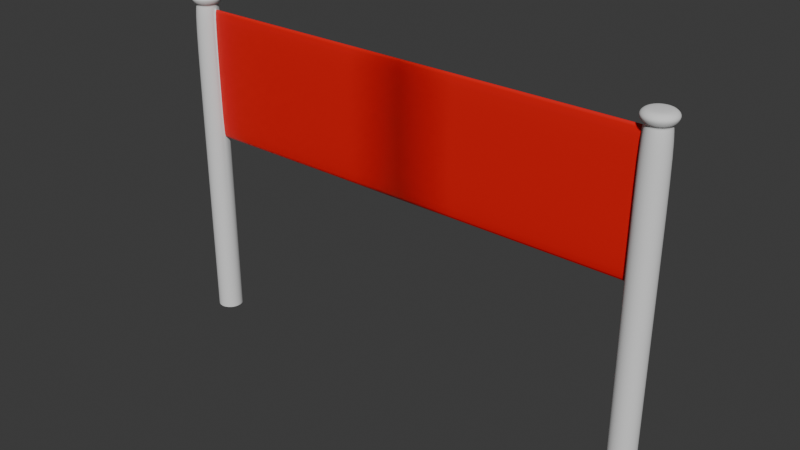 # Source: goal.blend  (saved by Blender 4.1.23; exported with 4.5.12 LTS)
import bpy
from mathutils import Matrix  # noqa: F401  (used for matrix-valued properties, if any)

bpy.ops.wm.read_factory_settings(use_empty=True)
scene = bpy.context.scene
scene.name = 'Scene'

# ---- collections
col_goal = bpy.data.collections.new('Goal'); scene.collection.children.link(col_goal)

# ---- materials (node trees are filled in below, after node groups)
mat_pillar = bpy.data.materials.new('Pillar')
mat_cloth = bpy.data.materials.new('Cloth')
mat_cloth.use_transparent_shadow = False
mat_connector = bpy.data.materials.new('Connector')

# ---- material node trees
mat_cloth.use_nodes = True; mat_cloth.node_tree.nodes.clear()
_N = mat_cloth.node_tree.nodes; _L = mat_cloth.node_tree.links
n0 = _N.new('ShaderNodeBsdfPrincipled'); n0.name = 'Principled BSDF'; n0.location = (10, 300)
n0.inputs[0].default_value = (0.8004, 0.005083, 0.005083, 1.0)
n1 = _N.new('ShaderNodeOutputMaterial'); n1.name = 'Material Output'; n1.location = (300, 300)
_L.new(n0.outputs[0], n1.inputs[0])
n1.is_active_output = True

# ---- world
world_world = bpy.data.worlds.new('World'); scene.world = world_world
world_world.use_nodes = True; world_world.node_tree.nodes.clear()
_N = world_world.node_tree.nodes; _L = world_world.node_tree.links
n0 = _N.new('ShaderNodeOutputWorld'); n0.name = 'World Output'; n0.location = (300, 300)
n1 = _N.new('ShaderNodeBackground'); n1.name = 'Background'; n1.location = (10, 300)
n1.inputs[0].default_value = (0.05088, 0.05088, 0.05088, 1.0)
_L.new(n1.outputs[0], n0.inputs[0])
n0.is_active_output = True
world_world.color = (0.05088, 0.05088, 0.05088)
world_world.use_sun_shadow = False
world_world.sun_shadow_jitter_overblur = 0.0

# ---- meshes
me_cube = bpy.data.meshes.new('Cube')
me_cube.from_pydata([(7.193, 0.1053, 4.793), (7.278, 0.1404, -4.793), (7.167, 0.1529, 4.793), (7.244, 0.2039, -4.793), (7.133, 0.1946, 4.793), (7.198, 0.2595, -4.793), (7.091, 0.2288, 4.793), (7.142, 0.3051, -4.793), (7.044, 0.2542, 4.793), (7.079, 0.3391, -4.793), (6.992, 0.2699, 4.793), (7.01, 0.3599, -4.793), (6.939, 0.2752, 4.793), (6.939, 0.367, -4.793), (7.298, 0.0716, -4.793), (7.208, 0.05369, 4.793), (7.306, -8.254e-09, -4.793), (7.214, -9.451e-09, 4.793), (7.298, -0.0716, -4.793), (7.208, -0.05369, 4.793), (7.278, -0.1404, -4.793), (7.193, -0.1053, 4.793), (7.244, -0.2039, -4.793), (7.167, -0.1529, 4.793), (7.198, -0.2595, -4.793), (7.133, -0.1946, 4.793), (7.142, -0.3051, -4.793), (7.091, -0.2288, 4.793), (7.079, -0.3391, -4.793), (7.044, -0.2542, 4.793), (7.01, -0.3599, -4.793), (6.992, -0.2699, 4.793), (6.939, -0.367, -4.793), (6.939, -0.2752, 4.793), (6.867, -0.3599, -4.793), (6.885, -0.2699, 4.793), (6.798, -0.3391, -4.793), (6.833, -0.2542, 4.793), (6.735, -0.3051, -4.793), (6.786, -0.2288, 4.793), (6.679, -0.2595, -4.793), (6.744, -0.1946, 4.793), (6.633, -0.2039, -4.793), (6.71, -0.1529, 4.793), (6.6, -0.1404, -4.793), (6.684, -0.1053, 4.793), (6.579, -0.0716, -4.793), (6.638, -0.04908, 4.812), (6.572, -8.254e-09, -4.793), (6.632, 0.004249, 4.806), (6.579, 0.0716, -4.793), (6.636, 0.05806, 4.806), (6.6, 0.1404, -4.793), (6.684, 0.1053, 4.793), (6.633, 0.2039, -4.793), (6.71, 0.1529, 4.793), (6.679, 0.2595, -4.793), (6.744, 0.1946, 4.793), (6.735, 0.3051, -4.793), (6.786, 0.2288, 4.793), (6.798, 0.3391, -4.793), (6.833, 0.2542, 4.793), (6.867, 0.3599, -4.793), (6.885, 0.2699, 4.793), (7.142, 0.3051, 0.917), (7.079, 0.3391, 0.917), (7.01, 0.3599, 0.917), (6.939, 0.367, 0.917), (7.198, 0.2595, 0.917), (7.244, 0.2039, 0.917), (7.278, 0.1404, 0.917), (7.298, 0.0716, 0.917), (7.306, -8.254e-09, 0.917), (7.298, -0.0716, 0.917), (7.278, -0.1404, 0.917), (7.244, -0.2039, 0.917), (7.198, -0.2595, 0.917), (7.142, -0.3051, 0.917), (7.079, -0.3391, 0.917), (7.01, -0.3599, 0.917), (6.939, -0.367, 0.917), (6.867, -0.3599, 0.917), (6.798, -0.3391, 0.917), (6.735, -0.3051, 0.917), (6.679, -0.2595, 0.917), (6.633, -0.2039, 0.917), (6.6, -0.1404, 0.917), (6.579, -0.0716, 0.917), (6.572, -8.254e-09, 0.917), (6.579, 0.0716, 0.917), (6.6, 0.1404, 0.917), (6.633, 0.2039, 0.917), (6.679, 0.2595, 0.917), (6.735, 0.3051, 0.917), (6.798, 0.3391, 0.917), (6.867, 0.3599, 0.917), (6.939, 0.367, 4.693), (7.142, 0.3051, 4.693), (7.079, 0.3391, 4.693), (7.01, 0.3599, 4.693), (7.198, 0.2595, 4.693), (7.244, 0.2039, 4.693), (7.278, 0.1404, 4.693), (7.298, 0.0716, 4.693), (7.306, -8.254e-09, 4.693), (7.298, -0.0716, 4.693), (7.278, -0.1404, 4.693), (7.244, -0.2039, 4.693), (7.198, -0.2595, 4.693), (7.142, -0.3051, 4.693), (7.079, -0.3391, 4.693), (7.01, -0.3599, 4.693), (6.939, -0.367, 4.693), (6.867, -0.3599, 4.693), (6.798, -0.3391, 4.693), (6.735, -0.3051, 4.693), (6.679, -0.2595, 4.693), (6.633, -0.2039, 4.693), (6.6, -0.1404, 4.693), (6.623, -0.07574, 4.685), (6.616, -0.004619, 4.677), (6.609, 0.06714, 4.673), (6.6, 0.1404, 4.693), (6.633, 0.2039, 4.693), (6.679, 0.2595, 4.693), (6.735, 0.3051, 4.693), (6.798, 0.3391, 4.693), (6.867, 0.3599, 4.693), (6.591, -0.0716, 4.693), (6.579, -0.0716, 0.917), (6.584, -8.254e-09, 4.693), (6.572, -8.254e-09, 0.917), (6.579, 0.0716, 4.693), (6.579, 0.0716, 0.917), (6.579, -0.0716, 4.693), (6.579, -0.0716, 0.917), (6.572, -8.254e-09, 4.693), (6.572, -8.254e-09, 0.917), (6.579, 0.0716, 4.693), (6.579, 0.0716, 0.917), (6.579, -0.0716, 4.693), (6.579, -0.0716, 0.917), (6.572, -8.254e-09, 4.693), (6.572, -8.254e-09, 0.917), (6.579, 0.0716, 4.693), (6.579, 0.0716, 0.917), (0.0, -0.0716, 4.693), (0.0, -0.0716, 0.917), (0.0, -8.254e-09, 4.693), (0.0, -8.254e-09, 0.917), (0.0, 0.0716, 4.693), (0.0, 0.0716, 0.917), (7.142, 0.3041, 4.849), (7.079, 0.3379, 4.849), (7.01, 0.3587, 4.849), (6.939, 0.3657, 4.849), (7.197, 0.2586, 4.849), (7.243, 0.2032, 4.849), (7.276, 0.1399, 4.849), (7.297, 0.07135, 4.849), (7.304, -1.011e-08, 4.849), (7.297, -0.07135, 4.849), (7.276, -0.1399, 4.849), (7.243, -0.2032, 4.849), (7.197, -0.2586, 4.849), (7.142, -0.3041, 4.849), (7.079, -0.3379, 4.849), (7.01, -0.3587, 4.849), (6.939, -0.3657, 4.849), (6.867, -0.3587, 4.849), (6.799, -0.3379, 4.849), (6.735, -0.3041, 4.849), (6.68, -0.2586, 4.849), (6.634, -0.2032, 4.849), (6.601, -0.1399, 4.849), (6.58, -0.07135, 4.849), (6.573, -1.011e-08, 4.849), (6.58, 0.07135, 4.849), (6.601, 0.1399, 4.849), (6.634, 0.2032, 4.849), (6.68, 0.2586, 4.849), (6.735, 0.3041, 4.849), (6.799, 0.3379, 4.849), (6.867, 0.3587, 4.849), (7.165, 0.3386, 4.914), (7.094, 0.3763, 4.914), (7.018, 0.3994, 4.914), (6.939, 0.4073, 4.914), (7.227, 0.288, 4.914), (7.277, 0.2263, 4.914), (7.315, 0.1559, 4.914), (7.338, 0.07945, 4.914), (7.346, -9.776e-09, 4.914), (7.338, -0.07945, 4.914), (7.315, -0.1559, 4.914), (7.277, -0.2263, 4.914), (7.227, -0.288, 4.914), (7.165, -0.3386, 4.914), (7.094, -0.3763, 4.914), (7.018, -0.3994, 4.914), (6.939, -0.4073, 4.914), (6.859, -0.3994, 4.914), (6.783, -0.3763, 4.914), (6.712, -0.3386, 4.914), (6.651, -0.288, 4.914), (6.6, -0.2263, 4.914), (6.562, -0.1559, 4.914), (6.539, -0.07945, 4.914), (6.531, -9.776e-09, 4.914), (6.539, 0.07945, 4.914), (6.562, 0.1559, 4.914), (6.6, 0.2263, 4.914), (6.651, 0.288, 4.914), (6.712, 0.3386, 4.914), (6.783, 0.3763, 4.914), (6.859, 0.3994, 4.914), (7.179, 0.3593, 4.97), (7.104, 0.3993, 4.97), (7.023, 0.4239, 4.97), (6.939, 0.4322, 4.97), (7.244, 0.3056, 4.97), (7.298, 0.2401, 4.97), (7.338, 0.1654, 4.97), (7.362, 0.08431, 4.97), (7.371, -9.918e-09, 4.97), (7.362, -0.08431, 4.97), (7.338, -0.1654, 4.97), (7.298, -0.2401, 4.97), (7.244, -0.3056, 4.97), (7.179, -0.3593, 4.97), (7.104, -0.3993, 4.97), (7.023, -0.4239, 4.97), (6.939, -0.4322, 4.97), (6.854, -0.4239, 4.97), (6.773, -0.3993, 4.97), (6.698, -0.3593, 4.97), (6.633, -0.3056, 4.97), (6.579, -0.2401, 4.97), (6.539, -0.1654, 4.97), (6.515, -0.08431, 4.97), (6.506, -9.918e-09, 4.97), (6.515, 0.08431, 4.97), (6.539, 0.1654, 4.97), (6.579, 0.2401, 4.97), (6.633, 0.3056, 4.97), (6.698, 0.3593, 4.97), (6.773, 0.3993, 4.97), (6.854, 0.4239, 4.97), (7.179, 0.3593, 5.027), (7.104, 0.3993, 5.027), (7.023, 0.4239, 5.027), (6.939, 0.4322, 5.027), (7.244, 0.3056, 5.027), (7.298, 0.2401, 5.027), (7.338, 0.1654, 5.027), (7.362, 0.08431, 5.027), (7.371, -9.918e-09, 5.027), (7.362, -0.08431, 5.027), (7.338, -0.1654, 5.027), (7.298, -0.2401, 5.027), (7.244, -0.3056, 5.027), (7.179, -0.3593, 5.027), (7.104, -0.3993, 5.027), (7.023, -0.4239, 5.027), (6.939, -0.4322, 5.027), (6.854, -0.4239, 5.027), (6.773, -0.3993, 5.027), (6.698, -0.3593, 5.027), (6.633, -0.3056, 5.027), (6.579, -0.2401, 5.027), (6.539, -0.1654, 5.027), (6.515, -0.08431, 5.027), (6.506, -9.918e-09, 5.027), (6.515, 0.08431, 5.027), (6.539, 0.1654, 5.027), (6.579, 0.2401, 5.027), (6.633, 0.3056, 5.027), (6.698, 0.3593, 5.027), (6.773, 0.3993, 5.027), (6.854, 0.4239, 5.027), (7.152, 0.3197, 5.092), (7.086, 0.3552, 5.092), (7.014, 0.3771, 5.092), (6.939, 0.3845, 5.092), (7.21, 0.2719, 5.092), (7.258, 0.2136, 5.092), (7.294, 0.1471, 5.092), (7.316, 0.07501, 5.092), (7.323, -9.44e-09, 5.092), (7.316, -0.07501, 5.092), (7.294, -0.1471, 5.092), (7.258, -0.2136, 5.092), (7.21, -0.2719, 5.092), (7.152, -0.3197, 5.092), (7.086, -0.3552, 5.092), (7.014, -0.3771, 5.092), (6.939, -0.3845, 5.092), (6.864, -0.3771, 5.092), (6.791, -0.3552, 5.092), (6.725, -0.3197, 5.092), (6.667, -0.2719, 5.092), (6.619, -0.2136, 5.092), (6.583, -0.1471, 5.092), (6.561, -0.07501, 5.092), (6.554, -9.44e-09, 5.092), (6.561, 0.07501, 5.092), (6.583, 0.1471, 5.092), (6.619, 0.2136, 5.092), (6.667, 0.2719, 5.092), (6.725, 0.3197, 5.092), (6.791, 0.3552, 5.092), (6.864, 0.3771, 5.092), (7.086, 0.22, 5.154), (7.04, 0.2445, 5.154), (6.99, 0.2595, 5.154), (6.939, 0.2646, 5.154), (7.126, 0.1871, 5.154), (7.159, 0.147, 5.154), (7.183, 0.1013, 5.154), (7.198, 0.05162, 5.154), (7.203, -5.044e-09, 5.154), (7.198, -0.05162, 5.154), (7.183, -0.1013, 5.154), (7.159, -0.147, 5.154), (7.126, -0.1871, 5.154), (7.086, -0.22, 5.154), (7.04, -0.2445, 5.154), (6.99, -0.2595, 5.154), (6.939, -0.2646, 5.154), (6.887, -0.2595, 5.154), (6.837, -0.2445, 5.154), (6.792, -0.22, 5.154), (6.751, -0.1871, 5.154), (6.719, -0.147, 5.154), (6.694, -0.1013, 5.154), (6.679, -0.05162, 5.154), (6.674, -5.044e-09, 5.154), (6.679, 0.05162, 5.154), (6.694, 0.1013, 5.154), (6.719, 0.147, 5.154), (6.751, 0.1871, 5.154), (6.792, 0.22, 5.154), (6.837, 0.2445, 5.154), (6.887, 0.2595, 5.154)], [], [(99, 10, 8, 98), (96, 12, 10, 99), (98, 8, 6, 97), (97, 6, 4, 100), (100, 4, 2, 101), (101, 2, 0, 102), (102, 0, 15, 103), (103, 15, 17, 104), (104, 17, 19, 105), (105, 19, 21, 106), (106, 21, 23, 107), (107, 23, 25, 108), (108, 25, 27, 109), (109, 27, 29, 110), (110, 29, 31, 111), (111, 31, 33, 112), (112, 33, 35, 113), (113, 35, 37, 114), (114, 37, 39, 115), (115, 39, 41, 116), (116, 41, 43, 117), (117, 43, 45, 118), (118, 45, 47, 119), (119, 47, 49, 120), (120, 49, 51, 121), (121, 51, 53, 122), (122, 53, 55, 123), (123, 55, 57, 124), (124, 57, 59, 125), (125, 59, 61, 126), (126, 61, 63, 127), (127, 63, 12, 96), (37, 35, 169, 170), (62, 95, 67, 13), (60, 94, 95, 62), (58, 93, 94, 60), (56, 92, 93, 58), (54, 91, 92, 56), (52, 90, 91, 54), (50, 89, 90, 52), (48, 88, 89, 50), (46, 87, 88, 48), (44, 86, 87, 46), (42, 85, 86, 44), (40, 84, 85, 42), (38, 83, 84, 40), (36, 82, 83, 38), (34, 81, 82, 36), (32, 80, 81, 34), (30, 79, 80, 32), (28, 78, 79, 30), (26, 77, 78, 28), (24, 76, 77, 26), (22, 75, 76, 24), (20, 74, 75, 22), (18, 73, 74, 20), (16, 72, 73, 18), (14, 71, 72, 16), (1, 70, 71, 14), (3, 69, 70, 1), (5, 68, 69, 3), (7, 64, 68, 5), (9, 65, 64, 7), (13, 67, 66, 11), (11, 66, 65, 9), (95, 127, 96, 67), (94, 126, 127, 95), (93, 125, 126, 94), (92, 124, 125, 93), (91, 123, 124, 92), (90, 122, 123, 91), (89, 121, 122, 90), (120, 121, 132, 130), (89, 88, 131, 133), (86, 118, 119, 87), (85, 117, 118, 86), (84, 116, 117, 85), (83, 115, 116, 84), (82, 114, 115, 83), (81, 113, 114, 82), (80, 112, 113, 81), (79, 111, 112, 80), (78, 110, 111, 79), (77, 109, 110, 78), (76, 108, 109, 77), (75, 107, 108, 76), (74, 106, 107, 75), (73, 105, 106, 74), (72, 104, 105, 73), (71, 103, 104, 72), (70, 102, 103, 71), (69, 101, 102, 70), (68, 100, 101, 69), (64, 97, 100, 68), (65, 98, 97, 64), (67, 96, 99, 66), (66, 99, 98, 65), (131, 129, 135, 137), (128, 130, 136, 134), (88, 87, 129, 131), (119, 120, 130, 128), (121, 89, 133, 132), (87, 119, 128, 129), (139, 137, 143, 145), (136, 138, 144, 142), (132, 133, 139, 138), (129, 128, 134, 135), (130, 132, 138, 136), (133, 131, 137, 139), (143, 141, 147, 149), (140, 142, 148, 146), (134, 136, 142, 140), (137, 135, 141, 143), (138, 139, 145, 144), (135, 134, 140, 141), (149, 148, 150, 151), (147, 146, 148, 149), (144, 145, 151, 150), (141, 140, 146, 147), (142, 144, 150, 148), (145, 143, 149, 151), (179, 178, 210, 211), (55, 53, 178, 179), (2, 4, 156, 157), (29, 27, 165, 166), (47, 45, 174, 175), (12, 63, 183, 155), (6, 8, 153, 152), (21, 19, 161, 162), (39, 37, 170, 171), (57, 55, 179, 180), (0, 2, 157, 158), (31, 29, 166, 167), (49, 47, 175, 176), (8, 10, 154, 153), (23, 21, 162, 163), (41, 39, 171, 172), (59, 57, 180, 181), (15, 0, 158, 159), (33, 31, 167, 168), (51, 49, 176, 177), (25, 23, 163, 164), (43, 41, 172, 173), (61, 59, 181, 182), (10, 12, 155, 154), (17, 15, 159, 160), (35, 33, 168, 169), (53, 51, 177, 178), (4, 6, 152, 156), (27, 25, 164, 165), (45, 43, 173, 174), (63, 61, 182, 183), (19, 17, 160, 161), (186, 187, 219, 218), (166, 165, 197, 198), (152, 153, 185, 184), (180, 179, 211, 212), (167, 166, 198, 199), (153, 154, 186, 185), (181, 180, 212, 213), (168, 167, 199, 200), (154, 155, 187, 186), (182, 181, 213, 214), (169, 168, 200, 201), (156, 152, 184, 188), (183, 182, 214, 215), (170, 169, 201, 202), (157, 156, 188, 189), (155, 183, 215, 187), (171, 170, 202, 203), (158, 157, 189, 190), (172, 171, 203, 204), (159, 158, 190, 191), (173, 172, 204, 205), (160, 159, 191, 192), (174, 173, 205, 206), (161, 160, 192, 193), (175, 174, 206, 207), (162, 161, 193, 194), (176, 175, 207, 208), (163, 162, 194, 195), (177, 176, 208, 209), (164, 163, 195, 196), (178, 177, 209, 210), (165, 164, 196, 197), (222, 221, 253, 254), (214, 213, 245, 246), (201, 200, 232, 233), (188, 184, 216, 220), (215, 214, 246, 247), (202, 201, 233, 234), (189, 188, 220, 221), (187, 215, 247, 219), (203, 202, 234, 235), (190, 189, 221, 222), (204, 203, 235, 236), (191, 190, 222, 223), (205, 204, 236, 237), (192, 191, 223, 224), (206, 205, 237, 238), (193, 192, 224, 225), (207, 206, 238, 239), (194, 193, 225, 226), (208, 207, 239, 240), (195, 194, 226, 227), (209, 208, 240, 241), (196, 195, 227, 228), (210, 209, 241, 242), (197, 196, 228, 229), (211, 210, 242, 243), (198, 197, 229, 230), (184, 185, 217, 216), (212, 211, 243, 244), (199, 198, 230, 231), (185, 186, 218, 217), (213, 212, 244, 245), (200, 199, 231, 232), (257, 256, 288, 289), (236, 235, 267, 268), (223, 222, 254, 255), (237, 236, 268, 269), (224, 223, 255, 256), (238, 237, 269, 270), (225, 224, 256, 257), (239, 238, 270, 271), (226, 225, 257, 258), (240, 239, 271, 272), (227, 226, 258, 259), (241, 240, 272, 273), (228, 227, 259, 260), (242, 241, 273, 274), (229, 228, 260, 261), (243, 242, 274, 275), (230, 229, 261, 262), (216, 217, 249, 248), (244, 243, 275, 276), (231, 230, 262, 263), (217, 218, 250, 249), (245, 244, 276, 277), (232, 231, 263, 264), (218, 219, 251, 250), (246, 245, 277, 278), (233, 232, 264, 265), (220, 216, 248, 252), (247, 246, 278, 279), (234, 233, 265, 266), (221, 220, 252, 253), (219, 247, 279, 251), (235, 234, 266, 267), (292, 291, 323, 324), (271, 270, 302, 303), (258, 257, 289, 290), (272, 271, 303, 304), (259, 258, 290, 291), (273, 272, 304, 305), (260, 259, 291, 292), (274, 273, 305, 306), (261, 260, 292, 293), (275, 274, 306, 307), (262, 261, 293, 294), (248, 249, 281, 280), (276, 275, 307, 308), (263, 262, 294, 295), (249, 250, 282, 281), (277, 276, 308, 309), (264, 263, 295, 296), (250, 251, 283, 282), (278, 277, 309, 310), (265, 264, 296, 297), (252, 248, 280, 284), (279, 278, 310, 311), (266, 265, 297, 298), (253, 252, 284, 285), (251, 279, 311, 283), (267, 266, 298, 299), (254, 253, 285, 286), (268, 267, 299, 300), (255, 254, 286, 287), (269, 268, 300, 301), (256, 255, 287, 288), (270, 269, 301, 302), (313, 314, 315, 343, 342, 341, 340, 339, 338, 337, 336, 335, 334, 333, 332, 331, 330, 329, 328, 327, 326, 325, 324, 323, 322, 321, 320, 319, 318, 317, 316, 312), (306, 305, 337, 338), (293, 292, 324, 325), (307, 306, 338, 339), (294, 293, 325, 326), (280, 281, 313, 312), (308, 307, 339, 340), (295, 294, 326, 327), (281, 282, 314, 313), (309, 308, 340, 341), (296, 295, 327, 328), (282, 283, 315, 314), (310, 309, 341, 342), (297, 296, 328, 329), (284, 280, 312, 316), (311, 310, 342, 343), (298, 297, 329, 330), (285, 284, 316, 317), (283, 311, 343, 315), (299, 298, 330, 331), (286, 285, 317, 318), (300, 299, 331, 332), (287, 286, 318, 319), (301, 300, 332, 333), (288, 287, 319, 320), (302, 301, 333, 334), (289, 288, 320, 321), (303, 302, 334, 335), (290, 289, 321, 322), (304, 303, 335, 336), (291, 290, 322, 323), (305, 304, 336, 337)])
me_cube.polygons.foreach_set('use_smooth', [True] * 313)
me_cube.polygons.foreach_set('material_index', [0, 0, 0, 0, 0, 0, 0, 0, 0, 0, 0, 0, 0, 0, 0, 0, 0, 0, 0, 0, 0, 0, 0, 0, 0, 0, 0, 0, 0, 0, 0, 0, 0, 0, 0, 0, 0, 0, 0, 0, 0, 0, 0, 0, 0, 0, 0, 0, 0, 0, 0, 0, 0, 0, 0, 0, 0, 0, 0, 0, 0, 0, 0, 0, 0, 0, 0, 0, 0, 0, 0, 0, 0, 0, 0, 0, 0, 0, 0, 0, 0, 0, 0, 0, 0, 0, 0, 0, 0, 0, 0, 0, 0, 0, 0, 0, 0, 0, 0, 0, 0, 0, 0, 1, 1, 0, 0, 0, 0, 1, 1, 1, 1, 1, 1, 2, 2, 1, 1, 1, 1, 0, 0, 0, 0, 0, 0, 0, 0, 0, 0, 0, 0, 0, 0, 0, 0, 0, 0, 0, 0, 0, 0, 0, 0, 0, 0, 0, 0, 0, 0, 0, 0, 0, 0, 0, 0, 0, 0, 0, 0, 0, 0, 0, 0, 0, 0, 0, 0, 0, 0, 0, 0, 0, 0, 0, 0, 0, 0, 0, 0, 0, 0, 0, 0, 0, 0, 0, 0, 0, 0, 0, 0, 0, 0, 0, 0, 0, 0, 0, 0, 0, 0, 0, 0, 0, 0, 0, 0, 0, 0, 0, 0, 0, 0, 0, 0, 0, 0, 0, 0, 0, 0, 0, 0, 0, 0, 0, 0, 0, 0, 0, 0, 0, 0, 0, 0, 0, 0, 0, 0, 0, 0, 0, 0, 0, 0, 0, 0, 0, 0, 0, 0, 0, 0, 0, 0, 0, 0, 0, 0, 0, 0, 0, 0, 0, 0, 0, 0, 0, 0, 0, 0, 0, 0, 0, 0, 0, 0, 0, 0, 0, 0, 0, 0, 0, 0, 0, 0, 0, 0, 0, 0, 0, 0, 0, 0, 0, 0, 0, 0, 0, 0, 0, 0, 0, 0, 0, 0, 0, 0, 0, 0])
_uv = me_cube.uv_layers.new(name='UVMap')
_uv.uv.foreach_set('vector', [1.0, 0.9948, 1.0, 1.0, 0.9688, 1.0, 0.9688, 0.9948, 0.9688, 0.9948, 0.9688, 1.0, 0.9375, 1.0, 0.9375, 0.9948, 0.9375, 0.9948, 0.9375, 1.0, 0.9062, 1.0, 0.9062, 0.9948, 0.9062, 0.9948, 0.9062, 1.0, 0.875, 1.0, 0.875, 0.9948, 0.875, 0.9948, 0.875, 1.0, 0.8438, 1.0, 0.8438, 0.9948, 0.8438, 0.9948, 0.8438, 1.0, 0.8125, 1.0, 0.8125, 0.9948, 0.8125, 0.9948, 0.8125, 1.0, 0.7812, 1.0, 0.7812, 0.9948, 0.7812, 0.9948, 0.7812, 1.0, 0.75, 1.0, 0.75, 0.9948, 0.75, 0.9948, 0.75, 1.0, 0.7188, 1.0, 0.7188, 0.9948, 0.7188, 0.9948, 0.7188, 1.0, 0.6875, 1.0, 0.6875, 0.9948, 0.6875, 0.9948, 0.6875, 1.0, 0.6562, 1.0, 0.6562, 0.9948, 0.6562, 0.9948, 0.6562, 1.0, 0.625, 1.0, 0.625, 0.9948, 0.625, 0.9948, 0.625, 1.0, 0.5938, 1.0, 0.5938, 0.9948, 0.5938, 0.9948, 0.5938, 1.0, 0.5625, 1.0, 0.5625, 0.9948, 0.5625, 0.9948, 0.5625, 1.0, 0.5312, 1.0, 0.5312, 0.9948, 0.5312, 0.9948, 0.5312, 1.0, 0.5, 1.0, 0.5, 0.9948, 0.5, 0.9948, 0.5, 1.0, 0.4688, 1.0, 0.4688, 0.9948, 0.4688, 0.9948, 0.4688, 1.0, 0.4375, 1.0, 0.4375, 0.9948, 0.4375, 0.9948, 0.4375, 1.0, 0.4062, 1.0, 0.4062, 0.9948, 0.4062, 0.9948, 0.4062, 1.0, 0.375, 1.0, 0.375, 0.9948, 0.375, 0.9948, 0.375, 1.0, 0.3438, 1.0, 0.3438, 0.9948, 0.3438, 0.9948, 0.3438, 1.0, 0.3125, 1.0, 0.3125, 0.9948, 0.3125, 0.9948, 0.3125, 1.0, 0.2812, 1.0, 0.2812, 0.9948, 0.2812, 0.9948, 0.2812, 1.0, 0.25, 1.0, 0.25, 0.9948, 0.25, 0.9948, 0.25, 1.0, 0.2188, 1.0, 0.2188, 0.9948, 0.2188, 0.9948, 0.2188, 1.0, 0.1875, 1.0, 0.1875, 0.9948, 0.1875, 0.9948, 0.1875, 1.0, 0.1562, 1.0, 0.1562, 0.9948, 0.1562, 0.9948, 0.1562, 1.0, 0.125, 1.0, 0.125, 0.9948, 0.125, 0.9948, 0.125, 1.0, 0.09375, 1.0, 0.09375, 0.9948, 0.09375, 0.9948, 0.09375, 1.0, 0.0625, 1.0, 0.0625, 0.9948, 0.0625, 0.9948, 0.0625, 1.0, 0.03125, 1.0, 0.03125, 0.9948, 0.03125, 0.9948, 0.03125, 1.0, 0.0, 1.0, 0.0, 0.9948, 0.4375, 1.0, 0.4688, 1.0, 0.4688, 1.0, 0.4375, 1.0, 0.03125, 0.5, 0.03125, 0.7978, 0.0, 0.7978, 0.0, 0.5, 0.0625, 0.5, 0.0625, 0.7978, 0.03125, 0.7978, 0.03125, 0.5, 0.09375, 0.5, 0.09375, 0.7978, 0.0625, 0.7978, 0.0625, 0.5, 0.125, 0.5, 0.125, 0.7978, 0.09375, 0.7978, 0.09375, 0.5, 0.1562, 0.5, 0.1562, 0.7978, 0.125, 0.7978, 0.125, 0.5, 0.1875, 0.5, 0.1875, 0.7978, 0.1562, 0.7978, 0.1562, 0.5, 0.2188, 0.5, 0.2188, 0.7978, 0.1875, 0.7978, 0.1875, 0.5, 0.25, 0.5, 0.25, 0.7978, 0.2188, 0.7978, 0.2188, 0.5, 0.2812, 0.5, 0.2812, 0.7978, 0.25, 0.7978, 0.25, 0.5, 0.3125, 0.5, 0.3125, 0.7978, 0.2812, 0.7978, 0.2812, 0.5, 0.3438, 0.5, 0.3438, 0.7978, 0.3125, 0.7978, 0.3125, 0.5, 0.375, 0.5, 0.375, 0.7978, 0.3438, 0.7978, 0.3438, 0.5, 0.4062, 0.5, 0.4062, 0.7978, 0.375, 0.7978, 0.375, 0.5, 0.4375, 0.5, 0.4375, 0.7978, 0.4062, 0.7978, 0.4062, 0.5, 0.4688, 0.5, 0.4688, 0.7978, 0.4375, 0.7978, 0.4375, 0.5, 0.5, 0.5, 0.5, 0.7978, 0.4688, 0.7978, 0.4688, 0.5, 0.5312, 0.5, 0.5312, 0.7978, 0.5, 0.7978, 0.5, 0.5, 0.5625, 0.5, 0.5625, 0.7978, 0.5312, 0.7978, 0.5312, 0.5, 0.5938, 0.5, 0.5938, 0.7978, 0.5625, 0.7978, 0.5625, 0.5, 0.625, 0.5, 0.625, 0.7978, 0.5938, 0.7978, 0.5938, 0.5, 0.6562, 0.5, 0.6562, 0.7978, 0.625, 0.7978, 0.625, 0.5, 0.6875, 0.5, 0.6875, 0.7978, 0.6562, 0.7978, 0.6562, 0.5, 0.7188, 0.5, 0.7188, 0.7978, 0.6875, 0.7978, 0.6875, 0.5, 0.75, 0.5, 0.75, 0.7978, 0.7188, 0.7978, 0.7188, 0.5, 0.7812, 0.5, 0.7812, 0.7978, 0.75, 0.7978, 0.75, 0.5, 0.8125, 0.5, 0.8125, 0.7978, 0.7812, 0.7978, 0.7812, 0.5, 0.8438, 0.5, 0.8437, 0.7978, 0.8125, 0.7978, 0.8125, 0.5, 0.875, 0.5, 0.875, 0.7978, 0.8437, 0.7978, 0.8438, 0.5, 0.9062, 0.5, 0.9062, 0.7978, 0.875, 0.7978, 0.875, 0.5, 0.9375, 0.5, 0.9375, 0.7978, 0.9062, 0.7978, 0.9062, 0.5, 0.9688, 0.5, 0.9688, 0.7978, 0.9375, 0.7978, 0.9375, 0.5, 1.0, 0.5, 1.0, 0.7978, 0.9687, 0.7978, 0.9688, 0.5, 0.03125, 0.7978, 0.03125, 0.9948, 0.0, 0.9948, 0.0, 0.7978, 0.0625, 0.7978, 0.0625, 0.9948, 0.03125, 0.9948, 0.03125, 0.7978, 0.09375, 0.7978, 0.09375, 0.9948, 0.0625, 0.9948, 0.0625, 0.7978, 0.125, 0.7978, 0.125, 0.9948, 0.09375, 0.9948, 0.09375, 0.7978, 0.1562, 0.7978, 0.1562, 0.9948, 0.125, 0.9948, 0.125, 0.7978, 0.1875, 0.7978, 0.1875, 0.9948, 0.1562, 0.9948, 0.1562, 0.7978, 0.2188, 0.7978, 0.2188, 0.9948, 0.1875, 0.9948, 0.1875, 0.7978, 0.25, 0.9948, 0.2188, 0.9948, 0.2188, 0.9948, 0.25, 0.9948, 0.2188, 0.7978, 0.25, 0.7978, 0.25, 0.7978, 0.2188, 0.7978, 0.3125, 0.7978, 0.3125, 0.9948, 0.2812, 0.9948, 0.2812, 0.7978, 0.3438, 0.7978, 0.3438, 0.9948, 0.3125, 0.9948, 0.3125, 0.7978, 0.375, 0.7978, 0.375, 0.9948, 0.3438, 0.9948, 0.3438, 0.7978, 0.4062, 0.7978, 0.4062, 0.9948, 0.375, 0.9948, 0.375, 0.7978, 0.4375, 0.7978, 0.4375, 0.9948, 0.4062, 0.9948, 0.4062, 0.7978, 0.4688, 0.7978, 0.4688, 0.9948, 0.4375, 0.9948, 0.4375, 0.7978, 0.5, 0.7978, 0.5, 0.9948, 0.4688, 0.9948, 0.4688, 0.7978, 0.5312, 0.7978, 0.5312, 0.9948, 0.5, 0.9948, 0.5, 0.7978, 0.5625, 0.7978, 0.5625, 0.9948, 0.5312, 0.9948, 0.5312, 0.7978, 0.5938, 0.7978, 0.5938, 0.9948, 0.5625, 0.9948, 0.5625, 0.7978, 0.625, 0.7978, 0.625, 0.9948, 0.5938, 0.9948, 0.5938, 0.7978, 0.6562, 0.7978, 0.6562, 0.9948, 0.625, 0.9948, 0.625, 0.7978, 0.6875, 0.7978, 0.6875, 0.9948, 0.6562, 0.9948, 0.6562, 0.7978, 0.7188, 0.7978, 0.7188, 0.9948, 0.6875, 0.9948, 0.6875, 0.7978, 0.75, 0.7978, 0.75, 0.9948, 0.7188, 0.9948, 0.7188, 0.7978, 0.7812, 0.7978, 0.7812, 0.9948, 0.75, 0.9948, 0.75, 0.7978, 0.8125, 0.7978, 0.8125, 0.9948, 0.7812, 0.9948, 0.7812, 0.7978, 0.8437, 0.7978, 0.8438, 0.9948, 0.8125, 0.9948, 0.8125, 0.7978, 0.875, 0.7978, 0.875, 0.9948, 0.8438, 0.9948, 0.8437, 0.7978, 0.9062, 0.7978, 0.9062, 0.9948, 0.875, 0.9948, 0.875, 0.7978, 0.9375, 0.7978, 0.9375, 0.9948, 0.9062, 0.9948, 0.9062, 0.7978, 0.9688, 0.7978, 0.9688, 0.9948, 0.9375, 0.9948, 0.9375, 0.7978, 1.0, 0.7978, 1.0, 0.9948, 0.9688, 0.9948, 0.9687, 0.7978, 0.25, 0.7978, 0.2812, 0.7978, 0.2812, 0.7978, 0.25, 0.7978, 0.2812, 0.9948, 0.25, 0.9948, 0.25, 0.9948, 0.2812, 0.9948, 0.25, 0.7978, 0.2812, 0.7978, 0.2812, 0.7978, 0.25, 0.7978, 0.2812, 0.9948, 0.25, 0.9948, 0.25, 0.9948, 0.2812, 0.9948, 0.2188, 0.9948, 0.2188, 0.7978, 0.2188, 0.7978, 0.2188, 0.9948, 0.2812, 0.7978, 0.2812, 0.9948, 0.2812, 0.9948, 0.2812, 0.7978, 0.2188, 0.7978, 0.25, 0.7978, 0.25, 0.7978, 0.2188, 0.7978, 0.25, 0.9948, 0.2188, 0.9948, 0.2188, 0.9948, 0.25, 0.9948, 0.2188, 0.9948, 0.2188, 0.7978, 0.2188, 0.7978, 0.2188, 0.9948, 0.2812, 0.7978, 0.2812, 0.9948, 0.2812, 0.9948, 0.2812, 0.7978, 0.25, 0.9948, 0.2188, 0.9948, 0.2188, 0.9948, 0.25, 0.9948, 0.2188, 0.7978, 0.25, 0.7978, 0.25, 0.7978, 0.2188, 0.7978, 0.25, 0.7978, 0.2812, 0.7978, 0.2812, 0.7978, 0.25, 0.7978, 0.2812, 0.9948, 0.25, 0.9948, 0.25, 0.9948, 0.2812, 0.9948, 0.2812, 0.9948, 0.25, 0.9948, 0.25, 0.9948, 0.2812, 0.9948, 0.25, 0.7978, 0.2812, 0.7978, 0.2812, 0.7978, 0.25, 0.7978, 0.2188, 0.9948, 0.2188, 0.7978, 0.2188, 0.7978, 0.2188, 0.9948, 0.2812, 0.7978, 0.2812, 0.9948, 0.2812, 0.9948, 0.2812, 0.7978, 0.25, 0.7978, 0.25, 0.9948, 0.2188, 0.9948, 0.2188, 0.7978, 0.2812, 0.7978, 0.2812, 0.9948, 0.25, 0.9948, 0.25, 0.7978, 0.2188, 0.9948, 0.2188, 0.7978, 0.2188, 0.7978, 0.2188, 0.9948, 0.2812, 0.7978, 0.2812, 0.9948, 0.2812, 0.9948, 0.2812, 0.7978, 0.25, 0.9948, 0.2188, 0.9948, 0.2188, 0.9948, 0.25, 0.9948, 0.2188, 0.7978, 0.25, 0.7978, 0.25, 0.7978, 0.2188, 0.7978, 0.1562, 1.0, 0.1875, 1.0, 0.1875, 1.0, 0.1562, 1.0, 0.1562, 1.0, 0.1875, 1.0, 0.1875, 1.0, 0.1562, 1.0, 0.8438, 1.0, 0.875, 1.0, 0.875, 1.0, 0.8438, 1.0, 0.5625, 1.0, 0.5938, 1.0, 0.5938, 1.0, 0.5625, 1.0, 0.2812, 1.0, 0.3125, 1.0, 0.3125, 1.0, 0.2812, 1.0, 0.0, 1.0, 0.03125, 1.0, 0.03125, 1.0, 0.0, 1.0, 0.9062, 1.0, 0.9375, 1.0, 0.9375, 1.0, 0.9062, 1.0, 0.6875, 1.0, 0.7188, 1.0, 0.7188, 1.0, 0.6875, 1.0, 0.4062, 1.0, 0.4375, 1.0, 0.4375, 1.0, 0.4062, 1.0, 0.125, 1.0, 0.1562, 1.0, 0.1562, 1.0, 0.125, 1.0, 0.8125, 1.0, 0.8438, 1.0, 0.8438, 1.0, 0.8125, 1.0, 0.5312, 1.0, 0.5625, 1.0, 0.5625, 1.0, 0.5312, 1.0, 0.25, 1.0, 0.2812, 1.0, 0.2812, 1.0, 0.25, 1.0, 0.9688, 1.0, 1.0, 1.0, 1.0, 1.0, 0.9688, 1.0, 0.6562, 1.0, 0.6875, 1.0, 0.6875, 1.0, 0.6562, 1.0, 0.375, 1.0, 0.4062, 1.0, 0.4062, 1.0, 0.375, 1.0, 0.09375, 1.0, 0.125, 1.0, 0.125, 1.0, 0.09375, 1.0, 0.7812, 1.0, 0.8125, 1.0, 0.8125, 1.0, 0.7812, 1.0, 0.5, 1.0, 0.5312, 1.0, 0.5312, 1.0, 0.5, 1.0, 0.2188, 1.0, 0.25, 1.0, 0.25, 1.0, 0.2188, 1.0, 0.625, 1.0, 0.6562, 1.0, 0.6562, 1.0, 0.625, 1.0, 0.3438, 1.0, 0.375, 1.0, 0.375, 1.0, 0.3438, 1.0, 0.0625, 1.0, 0.09375, 1.0, 0.09375, 1.0, 0.0625, 1.0, 0.9375, 1.0, 0.9688, 1.0, 0.9688, 1.0, 0.9375, 1.0, 0.75, 1.0, 0.7812, 1.0, 0.7812, 1.0, 0.75, 1.0, 0.4688, 1.0, 0.5, 1.0, 0.5, 1.0, 0.4688, 1.0, 0.1875, 1.0, 0.2188, 1.0, 0.2188, 1.0, 0.1875, 1.0, 0.875, 1.0, 0.9062, 1.0, 0.9062, 1.0, 0.875, 1.0, 0.5938, 1.0, 0.625, 1.0, 0.625, 1.0, 0.5938, 1.0, 0.3125, 1.0, 0.3438, 1.0, 0.3438, 1.0, 0.3125, 1.0, 0.03125, 1.0, 0.0625, 1.0, 0.0625, 1.0, 0.03125, 1.0, 0.7188, 1.0, 0.75, 1.0, 0.75, 1.0, 0.7188, 1.0, 0.9375, 1.0, 0.9688, 1.0, 0.9688, 1.0, 0.9375, 1.0, 0.5625, 1.0, 0.5938, 1.0, 0.5938, 1.0, 0.5625, 1.0, 0.9062, 1.0, 0.9375, 1.0, 0.9375, 1.0, 0.9062, 1.0, 0.125, 1.0, 0.1562, 1.0, 0.1562, 1.0, 0.125, 1.0, 0.5312, 1.0, 0.5625, 1.0, 0.5625, 1.0, 0.5312, 1.0, 0.9688, 1.0, 1.0, 1.0, 1.0, 1.0, 0.9688, 1.0, 0.09375, 1.0, 0.125, 1.0, 0.125, 1.0, 0.09375, 1.0, 0.5, 1.0, 0.5312, 1.0, 0.5312, 1.0, 0.5, 1.0, 0.9375, 1.0, 0.9688, 1.0, 0.9688, 1.0, 0.9375, 1.0, 0.0625, 1.0, 0.09375, 1.0, 0.09375, 1.0, 0.0625, 1.0, 0.4688, 1.0, 0.5, 1.0, 0.5, 1.0, 0.4688, 1.0, 0.875, 1.0, 0.9062, 1.0, 0.9062, 1.0, 0.875, 1.0, 0.03125, 1.0, 0.0625, 1.0, 0.0625, 1.0, 0.03125, 1.0, 0.4375, 1.0, 0.4688, 1.0, 0.4688, 1.0, 0.4375, 1.0, 0.8438, 1.0, 0.875, 1.0, 0.875, 1.0, 0.8438, 1.0, 0.0, 1.0, 0.03125, 1.0, 0.03125, 1.0, 0.0, 1.0, 0.4062, 1.0, 0.4375, 1.0, 0.4375, 1.0, 0.4062, 1.0, 0.8125, 1.0, 0.8438, 1.0, 0.8438, 1.0, 0.8125, 1.0, 0.375, 1.0, 0.4062, 1.0, 0.4062, 1.0, 0.375, 1.0, 0.7812, 1.0, 0.8125, 1.0, 0.8125, 1.0, 0.7812, 1.0, 0.3438, 1.0, 0.375, 1.0, 0.375, 1.0, 0.3438, 1.0, 0.75, 1.0, 0.7812, 1.0, 0.7812, 1.0, 0.75, 1.0, 0.3125, 1.0, 0.3438, 1.0, 0.3438, 1.0, 0.3125, 1.0, 0.7188, 1.0, 0.75, 1.0, 0.75, 1.0, 0.7188, 1.0, 0.2812, 1.0, 0.3125, 1.0, 0.3125, 1.0, 0.2812, 1.0, 0.6875, 1.0, 0.7188, 1.0, 0.7188, 1.0, 0.6875, 1.0, 0.25, 1.0, 0.2812, 1.0, 0.2812, 1.0, 0.25, 1.0, 0.6562, 1.0, 0.6875, 1.0, 0.6875, 1.0, 0.6562, 1.0, 0.2188, 1.0, 0.25, 1.0, 0.25, 1.0, 0.2188, 1.0, 0.625, 1.0, 0.6562, 1.0, 0.6562, 1.0, 0.625, 1.0, 0.1875, 1.0, 0.2188, 1.0, 0.2188, 1.0, 0.1875, 1.0, 0.5938, 1.0, 0.625, 1.0, 0.625, 1.0, 0.5938, 1.0, 0.8125, 1.0, 0.8438, 1.0, 0.8438, 1.0, 0.8125, 1.0, 0.0625, 1.0, 0.09375, 1.0, 0.09375, 1.0, 0.0625, 1.0, 0.4688, 1.0, 0.5, 1.0, 0.5, 1.0, 0.4688, 1.0, 0.875, 1.0, 0.9062, 1.0, 0.9062, 1.0, 0.875, 1.0, 0.03125, 1.0, 0.0625, 1.0, 0.0625, 1.0, 0.03125, 1.0, 0.4375, 1.0, 0.4688, 1.0, 0.4688, 1.0, 0.4375, 1.0, 0.8438, 1.0, 0.875, 1.0, 0.875, 1.0, 0.8438, 1.0, 0.0, 1.0, 0.03125, 1.0, 0.03125, 1.0, 0.0, 1.0, 0.4062, 1.0, 0.4375, 1.0, 0.4375, 1.0, 0.4062, 1.0, 0.8125, 1.0, 0.8438, 1.0, 0.8438, 1.0, 0.8125, 1.0, 0.375, 1.0, 0.4062, 1.0, 0.4062, 1.0, 0.375, 1.0, 0.7812, 1.0, 0.8125, 1.0, 0.8125, 1.0, 0.7812, 1.0, 0.3438, 1.0, 0.375, 1.0, 0.375, 1.0, 0.3438, 1.0, 0.75, 1.0, 0.7812, 1.0, 0.7812, 1.0, 0.75, 1.0, 0.3125, 1.0, 0.3438, 1.0, 0.3438, 1.0, 0.3125, 1.0, 0.7188, 1.0, 0.75, 1.0, 0.75, 1.0, 0.7188, 1.0, 0.2812, 1.0, 0.3125, 1.0, 0.3125, 1.0, 0.2812, 1.0, 0.6875, 1.0, 0.7188, 1.0, 0.7188, 1.0, 0.6875, 1.0, 0.25, 1.0, 0.2812, 1.0, 0.2812, 1.0, 0.25, 1.0, 0.6562, 1.0, 0.6875, 1.0, 0.6875, 1.0, 0.6562, 1.0, 0.2188, 1.0, 0.25, 1.0, 0.25, 1.0, 0.2188, 1.0, 0.625, 1.0, 0.6562, 1.0, 0.6562, 1.0, 0.625, 1.0, 0.1875, 1.0, 0.2188, 1.0, 0.2188, 1.0, 0.1875, 1.0, 0.5938, 1.0, 0.625, 1.0, 0.625, 1.0, 0.5938, 1.0, 0.1562, 1.0, 0.1875, 1.0, 0.1875, 1.0, 0.1562, 1.0, 0.5625, 1.0, 0.5938, 1.0, 0.5938, 1.0, 0.5625, 1.0, 0.9062, 1.0, 0.9375, 1.0, 0.9375, 1.0, 0.9062, 1.0, 0.125, 1.0, 0.1562, 1.0, 0.1562, 1.0, 0.125, 1.0, 0.5312, 1.0, 0.5625, 1.0, 0.5625, 1.0, 0.5312, 1.0, 0.9688, 1.0, 1.0, 1.0, 1.0, 1.0, 0.9688, 1.0, 0.09375, 1.0, 0.125, 1.0, 0.125, 1.0, 0.09375, 1.0, 0.5, 1.0, 0.5312, 1.0, 0.5312, 1.0, 0.5, 1.0, 0.7188, 1.0, 0.75, 1.0, 0.75, 1.0, 0.7188, 1.0, 0.375, 1.0, 0.4062, 1.0, 0.4062, 1.0, 0.375, 1.0, 0.7812, 1.0, 0.8125, 1.0, 0.8125, 1.0, 0.7812, 1.0, 0.3438, 1.0, 0.375, 1.0, 0.375, 1.0, 0.3438, 1.0, 0.75, 1.0, 0.7812, 1.0, 0.7812, 1.0, 0.75, 1.0, 0.3125, 1.0, 0.3438, 1.0, 0.3438, 1.0, 0.3125, 1.0, 0.7188, 1.0, 0.75, 1.0, 0.75, 1.0, 0.7188, 1.0, 0.2812, 1.0, 0.3125, 1.0, 0.3125, 1.0, 0.2812, 1.0, 0.6875, 1.0, 0.7188, 1.0, 0.7188, 1.0, 0.6875, 1.0, 0.25, 1.0, 0.2812, 1.0, 0.2812, 1.0, 0.25, 1.0, 0.6562, 1.0, 0.6875, 1.0, 0.6875, 1.0, 0.6562, 1.0, 0.2188, 1.0, 0.25, 1.0, 0.25, 1.0, 0.2188, 1.0, 0.625, 1.0, 0.6562, 1.0, 0.6562, 1.0, 0.625, 1.0, 0.1875, 1.0, 0.2188, 1.0, 0.2188, 1.0, 0.1875, 1.0, 0.5938, 1.0, 0.625, 1.0, 0.625, 1.0, 0.5938, 1.0, 0.1562, 1.0, 0.1875, 1.0, 0.1875, 1.0, 0.1562, 1.0, 0.5625, 1.0, 0.5938, 1.0, 0.5938, 1.0, 0.5625, 1.0, 0.9062, 1.0, 0.9375, 1.0, 0.9375, 1.0, 0.9062, 1.0, 0.125, 1.0, 0.1562, 1.0, 0.1562, 1.0, 0.125, 1.0, 0.5312, 1.0, 0.5625, 1.0, 0.5625, 1.0, 0.5312, 1.0, 0.9688, 1.0, 1.0, 1.0, 1.0, 1.0, 0.9688, 1.0, 0.09375, 1.0, 0.125, 1.0, 0.125, 1.0, 0.09375, 1.0, 0.5, 1.0, 0.5312, 1.0, 0.5312, 1.0, 0.5, 1.0, 0.9375, 1.0, 0.9688, 1.0, 0.9688, 1.0, 0.9375, 1.0, 0.0625, 1.0, 0.09375, 1.0, 0.09375, 1.0, 0.0625, 1.0, 0.4688, 1.0, 0.5, 1.0, 0.5, 1.0, 0.4688, 1.0, 0.875, 1.0, 0.9062, 1.0, 0.9062, 1.0, 0.875, 1.0, 0.03125, 1.0, 0.0625, 1.0, 0.0625, 1.0, 0.03125, 1.0, 0.4375, 1.0, 0.4688, 1.0, 0.4688, 1.0, 0.4375, 1.0, 0.8438, 1.0, 0.875, 1.0, 0.875, 1.0, 0.8438, 1.0, 0.0, 1.0, 0.03125, 1.0, 0.03125, 1.0, 0.0, 1.0, 0.4062, 1.0, 0.4375, 1.0, 0.4375, 1.0, 0.4062, 1.0, 0.625, 1.0, 0.6562, 1.0, 0.6562, 1.0, 0.625, 1.0, 0.2812, 1.0, 0.3125, 1.0, 0.3125, 1.0, 0.2812, 1.0, 0.6875, 1.0, 0.7188, 1.0, 0.7188, 1.0, 0.6875, 1.0, 0.25, 1.0, 0.2812, 1.0, 0.2812, 1.0, 0.25, 1.0, 0.6562, 1.0, 0.6875, 1.0, 0.6875, 1.0, 0.6562, 1.0, 0.2188, 1.0, 0.25, 1.0, 0.25, 1.0, 0.2188, 1.0, 0.625, 1.0, 0.6562, 1.0, 0.6562, 1.0, 0.625, 1.0, 0.1875, 1.0, 0.2188, 1.0, 0.2188, 1.0, 0.1875, 1.0, 0.5938, 1.0, 0.625, 1.0, 0.625, 1.0, 0.5938, 1.0, 0.1562, 1.0, 0.1875, 1.0, 0.1875, 1.0, 0.1562, 1.0, 0.5625, 1.0, 0.5938, 1.0, 0.5938, 1.0, 0.5625, 1.0, 0.9062, 1.0, 0.9375, 1.0, 0.9375, 1.0, 0.9062, 1.0, 0.125, 1.0, 0.1562, 1.0, 0.1562, 1.0, 0.125, 1.0, 0.5312, 1.0, 0.5625, 1.0, 0.5625, 1.0, 0.5312, 1.0, 0.9688, 1.0, 1.0, 1.0, 1.0, 1.0, 0.9688, 1.0, 0.09375, 1.0, 0.125, 1.0, 0.125, 1.0, 0.09375, 1.0, 0.5, 1.0, 0.5312, 1.0, 0.5312, 1.0, 0.5, 1.0, 0.9375, 1.0, 0.9688, 1.0, 0.9688, 1.0, 0.9375, 1.0, 0.0625, 1.0, 0.09375, 1.0, 0.09375, 1.0, 0.0625, 1.0, 0.4688, 1.0, 0.5, 1.0, 0.5, 1.0, 0.4688, 1.0, 0.875, 1.0, 0.9062, 1.0, 0.9062, 1.0, 0.875, 1.0, 0.03125, 1.0, 0.0625, 1.0, 0.0625, 1.0, 0.03125, 1.0, 0.4375, 1.0, 0.4688, 1.0, 0.4688, 1.0, 0.4375, 1.0, 0.8438, 1.0, 0.875, 1.0, 0.875, 1.0, 0.8438, 1.0, 0.0, 1.0, 0.03125, 1.0, 0.03125, 1.0, 0.0, 1.0, 0.4062, 1.0, 0.4375, 1.0, 0.4375, 1.0, 0.4062, 1.0, 0.8125, 1.0, 0.8438, 1.0, 0.8438, 1.0, 0.8125, 1.0, 0.375, 1.0, 0.4062, 1.0, 0.4062, 1.0, 0.375, 1.0, 0.7812, 1.0, 0.8125, 1.0, 0.8125, 1.0, 0.7812, 1.0, 0.3438, 1.0, 0.375, 1.0, 0.375, 1.0, 0.3438, 1.0, 0.75, 1.0, 0.7812, 1.0, 0.7812, 1.0, 0.75, 1.0, 0.3125, 1.0, 0.3438, 1.0, 0.3438, 1.0, 0.3125, 1.0, 0.3418, 0.4717, 0.2968, 0.4854, 0.25, 0.49, 0.2032, 0.4854, 0.1582, 0.4717, 0.1167, 0.4496, 0.08029, 0.4197, 0.05045, 0.3833, 0.02827, 0.3418, 0.01461, 0.2968, 0.01, 0.25, 0.01461, 0.2032, 0.02827, 0.1582, 0.05045, 0.1167, 0.08029, 0.08029, 0.1167, 0.05045, 0.1582, 0.02827, 0.2032, 0.01461, 0.25, 0.01, 0.2968, 0.01461, 0.3418, 0.02827, 0.3833, 0.05045, 0.4197, 0.08029, 0.4496, 0.1167, 0.4717, 0.1582, 0.4854, 0.2032, 0.49, 0.25, 0.4854, 0.2968, 0.4717, 0.3418, 0.4496, 0.3833, 0.4197, 0.4197, 0.3833, 0.4496, 0.1875, 1.0, 0.2188, 1.0, 0.2188, 1.0, 0.1875, 1.0, 0.5938, 1.0, 0.625, 1.0, 0.625, 1.0, 0.5938, 1.0, 0.1562, 1.0, 0.1875, 1.0, 0.1875, 1.0, 0.1562, 1.0, 0.5625, 1.0, 0.5938, 1.0, 0.5938, 1.0, 0.5625, 1.0, 0.9062, 1.0, 0.9375, 1.0, 0.9375, 1.0, 0.9062, 1.0, 0.125, 1.0, 0.1562, 1.0, 0.1562, 1.0, 0.125, 1.0, 0.5312, 1.0, 0.5625, 1.0, 0.5625, 1.0, 0.5312, 1.0, 0.9688, 1.0, 1.0, 1.0, 1.0, 1.0, 0.9688, 1.0, 0.09375, 1.0, 0.125, 1.0, 0.125, 1.0, 0.09375, 1.0, 0.5, 1.0, 0.5312, 1.0, 0.5312, 1.0, 0.5, 1.0, 0.9375, 1.0, 0.9688, 1.0, 0.9688, 1.0, 0.9375, 1.0, 0.0625, 1.0, 0.09375, 1.0, 0.09375, 1.0, 0.0625, 1.0, 0.4688, 1.0, 0.5, 1.0, 0.5, 1.0, 0.4688, 1.0, 0.875, 1.0, 0.9062, 1.0, 0.9062, 1.0, 0.875, 1.0, 0.03125, 1.0, 0.0625, 1.0, 0.0625, 1.0, 0.03125, 1.0, 0.4375, 1.0, 0.4688, 1.0, 0.4688, 1.0, 0.4375, 1.0, 0.8438, 1.0, 0.875, 1.0, 0.875, 1.0, 0.8438, 1.0, 0.0, 1.0, 0.03125, 1.0, 0.03125, 1.0, 0.0, 1.0, 0.4062, 1.0, 0.4375, 1.0, 0.4375, 1.0, 0.4062, 1.0, 0.8125, 1.0, 0.8438, 1.0, 0.8438, 1.0, 0.8125, 1.0, 0.375, 1.0, 0.4062, 1.0, 0.4062, 1.0, 0.375, 1.0, 0.7812, 1.0, 0.8125, 1.0, 0.8125, 1.0, 0.7812, 1.0, 0.3438, 1.0, 0.375, 1.0, 0.375, 1.0, 0.3438, 1.0, 0.75, 1.0, 0.7812, 1.0, 0.7812, 1.0, 0.75, 1.0, 0.3125, 1.0, 0.3438, 1.0, 0.3438, 1.0, 0.3125, 1.0, 0.7188, 1.0, 0.75, 1.0, 0.75, 1.0, 0.7188, 1.0, 0.2812, 1.0, 0.3125, 1.0, 0.3125, 1.0, 0.2812, 1.0, 0.6875, 1.0, 0.7188, 1.0, 0.7188, 1.0, 0.6875, 1.0, 0.25, 1.0, 0.2812, 1.0, 0.2812, 1.0, 0.25, 1.0, 0.6562, 1.0, 0.6875, 1.0, 0.6875, 1.0, 0.6562, 1.0, 0.2188, 1.0, 0.25, 1.0, 0.25, 1.0, 0.2188, 1.0])
me_cube.materials.append(mat_pillar)
me_cube.materials.append(mat_cloth)
me_cube.materials.append(mat_connector)
me_cube.use_mirror_vertex_groups = False
me_cube.update()

# ---- objects
ob_goal = bpy.data.objects.new('Goal', me_cube)

# ---- transforms, parenting, visibility, modifiers, constraints
ob_goal.location = (0.0, 0.0, 0.0)
ob_goal.lock_rotations_4d = False
ob_goal.empty_display_type = 'ARROWS'
ob_goal.lineart.crease_threshold = 0.0
_m = ob_goal.modifiers.new('Mirror', 'MIRROR')
_m.use_clip = True
_m = ob_goal.modifiers.new('Subdivision', 'SUBSURF')
_m.show_only_control_edges = False

# ---- collection membership
col_goal.objects.link(ob_goal)

# ---- scene / render settings (as saved in the file)
scene.frame_start = 1; scene.frame_end = 250; scene.frame_set(1)
scene.render.engine = 'BLENDER_EEVEE_NEXT'
scene.cycles.sampling_pattern = 'TABULATED_SOBOL'
scene.eevee.ray_tracing_options.trace_max_roughness = 0.0
bpy.context.view_layer.update()

# ---- added for rendering (the .blend has no active camera and no usable light): camera, sun
cam_auto = bpy.data.cameras.new('AutoCamera')
cam_auto.lens = 50.0
cam_auto.sensor_width = 36.0
cam_auto.clip_end = 1000.0
ob_auto_camera = bpy.data.objects.new('AutoCamera', cam_auto)
scene.collection.objects.link(ob_auto_camera)
ob_auto_camera.location = (16.4732, -19.7679, 13.3589)
ob_auto_camera.rotation_euler = (1.09748, -7.21219e-08, 0.694738)
scene.camera = ob_auto_camera
light_auto_sun = bpy.data.lights.new('AutoSun', 'SUN')
light_auto_sun.energy = 3.0
light_auto_sun.angle = 0.0523599
ob_auto_sun = bpy.data.objects.new('AutoSun', light_auto_sun)
scene.collection.objects.link(ob_auto_sun)
ob_auto_sun.rotation_euler = (0.872665, 0.174533, 0.523599)
bpy.context.view_layer.update()
